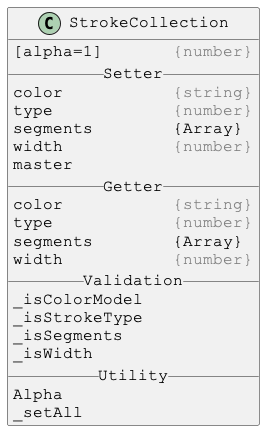

The diagram above was rendered by PlantUML. Its source (embedded in the PNG):
@startuml

skinparam DefaultFontSize 16
skinparam DefaultFontName Courier New

class StrokeCollection {
[alpha=1]       <color:gray>{number}</color>
__ Setter __
color           <color:gray>{string}</color>
type            <color:gray>{number}</color>
segments        {Array}
width           <color:gray>{number}</color>
master
__ Getter __
color           <color:gray>{string}</color>
type            <color:gray>{number}</color>
segments        {Array}
width           <color:gray>{number}</color>
__ Validation __
_isColorModel
_isStrokeType
_isSegments
_isWidth
__ Utility __
Alpha
_setAll
}

@enduml